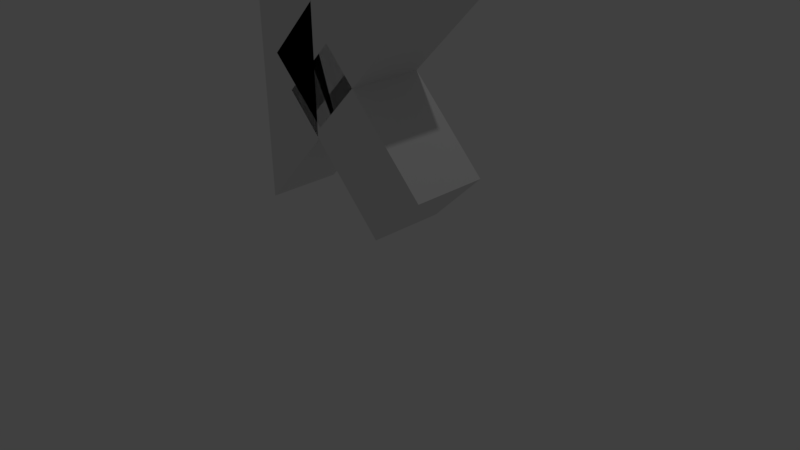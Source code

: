 # Source: R.blend  (saved by Blender 2.77.0; exported with 4.5.12 LTS)
import bpy
from mathutils import Matrix  # noqa: F401  (used for matrix-valued properties, if any)

bpy.ops.wm.read_factory_settings(use_empty=True)
scene = bpy.context.scene
scene.name = 'Scene'

# ---- collections
col_collection_1 = bpy.data.collections.new('Collection 1'); scene.collection.children.link(col_collection_1)

# ---- world
world_world = bpy.data.worlds.new('World'); scene.world = world_world
world_world.color = (0.05088, 0.05088, 0.05088)
world_world.use_sun_shadow = False
world_world.sun_shadow_jitter_overblur = 0.0
world_world.cycles.sampling_method = 'MANUAL'

# ---- cameras
cam_camera = bpy.data.cameras.new('Camera')
cam_camera.clip_end = 100.0
cam_camera.lens = 35.0
cam_camera.sensor_width = 32.0
cam_camera.sensor_height = 18.0
cam_camera.ortho_scale = 7.314
cam_camera.dof.focus_distance = 0.0
cam_camera.dof.aperture_fstop = 128.0

# ---- lights
light_lamp = bpy.data.lights.new('Lamp', 'POINT')
light_lamp.transmission_factor = 0.0
light_lamp.cutoff_distance = 30.0
light_lamp.energy = 100.0
light_lamp.shadow_buffer_clip_start = 1.001
light_lamp.shadow_soft_size = 0.1
light_lamp.shadow_maximum_resolution = 0.006
light_lamp.use_absolute_resolution = True

# ---- meshes
me_cube_010 = bpy.data.meshes.new('Cube.010')
me_cube_010.from_pydata([(-1.0, -1.0, -1.0), (-1.0, -1.0, 1.0), (-1.0, 1.0, -1.0), (-1.0, 1.0, 1.0), (1.0, -1.0, -1.0), (1.0, -1.0, 1.0), (1.0, 1.0, -1.0), (1.0, 1.0, 1.0), (-1.0, 1.0, -2.355), (-1.0, -1.0, -2.355), (1.0, 1.0, -2.355), (1.0, -1.0, -2.355), (-4.258, 1.0, -1.0), (-4.258, -1.0, -1.0), (-4.258, 1.0, -2.355), (-4.258, -1.0, -2.355), (-1.0, 1.0, -0.5505), (-1.0, -1.0, -0.5505), (-4.258, 1.0, -0.5505), (-4.258, -1.0, -0.5505), (-1.0, -1.0, 1.685), (-1.0, 1.0, 1.685), (1.0, 1.0, 1.685), (1.0, -1.0, 1.685), (-1.0, 1.0, -2.712), (-1.0, -1.0, -2.712), (1.0, 1.0, -2.712), (1.0, -1.0, -2.712), (-4.258, 1.0, -2.712), (-4.258, -1.0, -2.712)], [], [(1, 3, 2, 0), (3, 7, 6, 2), (7, 5, 4, 6), (5, 1, 0, 4), (4, 0, 9, 11), (5, 7, 22, 23), (9, 15, 29, 25), (6, 4, 11, 10), (9, 0, 13, 15), (2, 6, 10, 8), (13, 12, 14, 15), (12, 13, 19, 18), (14, 8, 24, 28), (2, 8, 14, 12), (17, 16, 18, 19), (0, 2, 16, 17), (2, 12, 18, 16), (13, 0, 17, 19), (23, 22, 21, 20), (3, 1, 20, 21), (1, 5, 23, 20), (7, 3, 21, 22), (25, 24, 26, 27), (24, 25, 29, 28), (10, 11, 27, 26), (15, 14, 28, 29), (11, 9, 25, 27), (8, 10, 26, 24)])
me_cube_010.use_remesh_preserve_volume = False
me_cube_010.use_remesh_preserve_attributes = False
me_cube_010.use_mirror_vertex_groups = False
me_cube_010.update()
me_cube_009 = bpy.data.meshes.new('Cube.009')
me_cube_009.from_pydata([(-1.0, -1.0, -3.203), (-1.0, -1.0, 1.0), (-1.0, 1.0, -3.203), (-1.0, 1.0, 1.0), (1.0, -1.0, -3.203), (1.0, -1.0, 1.0), (1.0, 1.0, -3.203), (1.0, 1.0, 1.0)], [], [(1, 3, 2, 0), (3, 7, 6, 2), (7, 5, 4, 6), (5, 1, 0, 4), (0, 2, 6, 4), (5, 7, 3, 1)])
me_cube_009.use_remesh_preserve_volume = False
me_cube_009.use_remesh_preserve_attributes = False
me_cube_009.use_mirror_vertex_groups = False
me_cube_009.update()
me_cube_005 = bpy.data.meshes.new('Cube.005')
me_cube_005.from_pydata([(-1.0, -1.0, -8.287), (-1.0, -1.0, 1.0), (-1.0, 1.0, -8.287), (-1.0, 1.0, 1.0), (1.0, -1.0, -6.175), (1.0, -1.0, 1.0), (1.0, 1.0, -6.175), (1.0, 1.0, 1.0)], [], [(1, 3, 2, 0), (3, 7, 6, 2), (7, 5, 4, 6), (5, 1, 0, 4), (0, 2, 6, 4), (5, 7, 3, 1)])
me_cube_005.use_remesh_preserve_volume = False
me_cube_005.use_remesh_preserve_attributes = False
me_cube_005.use_mirror_vertex_groups = False
me_cube_005.update()

# ---- objects
ob_cube_007 = bpy.data.objects.new('Cube.007', me_cube_010)
ob_cube_006 = bpy.data.objects.new('Cube.006', me_cube_009)
ob_cube_004 = bpy.data.objects.new('Cube.004', me_cube_005)
ob_lamp = bpy.data.objects.new('Lamp', light_lamp)
ob_camera = bpy.data.objects.new('Camera', cam_camera)

# ---- transforms, parenting, visibility, modifiers, constraints
ob_cube_007.location = (0.6863, 0.0, 1.118)
ob_cube_007.rotation_euler = (0.0, -0.7908, 0.0)
ob_cube_007.scale = (0.5, 0.5, 0.5)
ob_cube_007.lineart.crease_threshold = 0.0
ob_cube_006.location = (0.3401, 0.0, -1.007)
ob_cube_006.rotation_euler = (5.34e-08, -0.7751, -1.311e-07)
ob_cube_006.scale = (0.5, 0.5, 0.5)
ob_cube_006.lineart.crease_threshold = 0.0
ob_cube_004.location = (-0.3976, 0.0, 1.572)
ob_cube_004.scale = (0.5, 0.5, 0.5)
ob_cube_004.lineart.crease_threshold = 0.0
ob_lamp.location = (4.076, 1.005, 5.904)
ob_lamp.rotation_euler = (0.6503, 0.05522, 1.866)
ob_lamp.lock_rotations_4d = False
ob_lamp.empty_display_type = 'ARROWS'
ob_lamp.color = (0.0, 0.0, 0.0, 0.0)
ob_lamp.lineart.crease_threshold = 0.0
ob_camera.location = (7.963, -6.508, 2.233)
ob_camera.rotation_euler = (1.109, 0.01082, 0.8149)
ob_camera.lock_rotations_4d = False
ob_camera.empty_display_type = 'ARROWS'
ob_camera.color = (0.0, 0.0, 0.0, 0.0)
ob_camera.display_type = 'WIRE'
ob_camera.lineart.crease_threshold = 0.0

# ---- collection membership
col_collection_1.objects.link(ob_cube_007)
col_collection_1.objects.link(ob_cube_006)
col_collection_1.objects.link(ob_cube_004)
col_collection_1.objects.link(ob_lamp)
col_collection_1.objects.link(ob_camera)

# ---- scene / render settings (as saved in the file)
scene.camera = ob_camera
scene.frame_start = 1; scene.frame_end = 250; scene.frame_set(1)
scene.render.engine = 'BLENDER_EEVEE_NEXT'
scene.render.resolution_percentage = 50
scene.render.dither_intensity = 0.0
scene.cycles.use_denoising = False
scene.cycles.samples = 128
scene.cycles.sampling_pattern = 'TABULATED_SOBOL'
scene.cycles.light_sampling_threshold = 0.0
scene.cycles.use_adaptive_sampling = False
scene.cycles.use_light_tree = False
scene.cycles.blur_glossy = 0.0
scene.cycles.sample_clamp_indirect = 0.0
scene.view_settings.view_transform = 'Standard'
bpy.context.view_layer.update()
